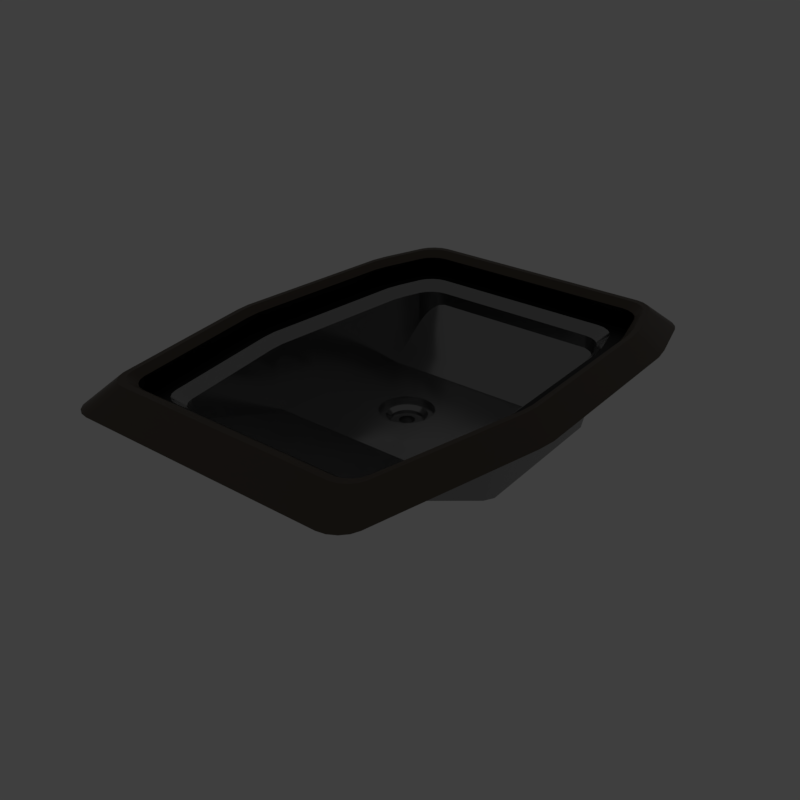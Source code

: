 # Source: innerdig.blend  (saved by Blender 2.79.6; exported with 4.5.12 LTS)
import bpy
from mathutils import Matrix  # noqa: F401  (used for matrix-valued properties, if any)

bpy.ops.wm.read_factory_settings(use_empty=True)
scene = bpy.context.scene
scene.name = 'main'

# ---- collections
col_collection_1 = bpy.data.collections.new('Collection 1'); scene.collection.children.link(col_collection_1)

# ---- materials (node trees are filled in below, after node groups)
mat_prox_alum_072 = bpy.data.materials.new('prox_alum.072')
mat_prox_alum_072.alpha_threshold = 0.0
mat_prox_alum_072.diffuse_color = (0.1933, 0.1933, 0.1933, 1.0)
mat_prox_alum_072.roughness = 0.5
mat_prox_kevlar_072 = bpy.data.materials.new('prox_kevlar.072')
mat_prox_kevlar_072.alpha_threshold = 0.0
mat_prox_kevlar_072.diffuse_color = (0.03737, 0.03737, 0.03737, 1.0)
mat_prox_kevlar_072.roughness = 0.5
mat_prox_rough_plastic_015 = bpy.data.materials.new('prox_rough_plastic.015')
mat_prox_rough_plastic_015.alpha_threshold = 0.0
mat_prox_rough_plastic_015.diffuse_color = (0.1013, 0.1013, 0.1013, 1.0)
mat_prox_rough_plastic_015.roughness = 0.5
mat_prox_easy_spec_072 = bpy.data.materials.new('prox_easy_spec.072')
mat_prox_easy_spec_072.alpha_threshold = 0.0
mat_prox_easy_spec_072.diffuse_color = (0.2791, 0.2791, 0.2791, 1.0)
mat_prox_easy_spec_072.roughness = 0.5
mat_prox_soap_070 = bpy.data.materials.new('prox_soap.070')
mat_prox_soap_070.alpha_threshold = 0.0
mat_prox_soap_070.diffuse_color = (0.8, 0.5447, 0.3018, 1.0)
mat_prox_soap_070.roughness = 0.5
mat_prox_emission_070 = bpy.data.materials.new('prox_emission.070')
mat_prox_emission_070.alpha_threshold = 0.0
mat_prox_emission_070.diffuse_color = (0.3973, 0.7023, 0.9681, 1.0)
mat_prox_emission_070.roughness = 0.5

# ---- node groups
ng_auto_smooth = bpy.data.node_groups.new('Auto Smooth', 'GeometryNodeTree')
_s = ng_auto_smooth.interface.new_socket(name='Geometry', in_out='OUTPUT', socket_type='NodeSocketGeometry')
_s = ng_auto_smooth.interface.new_socket(name='Geometry', in_out='INPUT', socket_type='NodeSocketGeometry')
_s = ng_auto_smooth.interface.new_socket(name='Angle', in_out='INPUT', socket_type='NodeSocketFloat')
_s.subtype = 'ANGLE'
_s.min_value = 0.0
_s.max_value = 3.142
ng_auto_smooth.is_modifier = True
_N = ng_auto_smooth.nodes; _L = ng_auto_smooth.links
n0 = _N.new('NodeGroupOutput'); n0.name = 'Group Output'; n0.location = (480, -100)
n1 = _N.new('NodeGroupInput'); n1.name = 'Group Input'; n1.location = (-420, -300)
n2 = _N.new('NodeGroupInput'); n2.name = 'Group Input.001'; n2.location = (-60, -100)
n3 = _N.new('GeometryNodeSetShadeSmooth'); n3.name = 'Set Shade Smooth'; n3.location = (120, -100)
n3.domain = 'EDGE'
n4 = _N.new('GeometryNodeSetShadeSmooth'); n4.name = 'Set Shade Smooth.001'; n4.location = (300, -100)
n5 = _N.new('GeometryNodeInputMeshEdgeAngle'); n5.name = 'Edge Angle'; n5.location = (-420, -220)
n6 = _N.new('GeometryNodeInputEdgeSmooth'); n6.name = 'Is Edge Smooth'; n6.location = (-60, -160)
n7 = _N.new('GeometryNodeInputShadeSmooth'); n7.name = 'Is Face Smooth'; n7.location = (-240, -340)
n8 = _N.new('FunctionNodeBooleanMath'); n8.name = 'Boolean Math'; n8.location = (-60, -220)
n9 = _N.new('FunctionNodeCompare'); n9.name = 'Compare'; n9.location = (-240, -180)
n9.operation = 'LESS_EQUAL'
_L.new(n5.outputs[0], n9.inputs[0])
_L.new(n4.outputs[0], n0.inputs[0])
_L.new(n1.outputs[1], n9.inputs[1])
_L.new(n9.outputs[0], n8.inputs[0])
_L.new(n7.outputs[0], n8.inputs[1])
_L.new(n2.outputs[0], n3.inputs[0])
_L.new(n6.outputs[0], n3.inputs[1])
_L.new(n3.outputs[0], n4.inputs[0])
_L.new(n8.outputs[0], n3.inputs[2])
n0.is_active_output = True

# ---- material node trees
mat_prox_alum_072.use_nodes = True; mat_prox_alum_072.node_tree.nodes.clear()
_N = mat_prox_alum_072.node_tree.nodes; _L = mat_prox_alum_072.node_tree.links
n0 = _N.new('ShaderNodeOutputMaterial'); n0.name = 'Material Output'; n0.location = (300, 300)
n1 = _N.new('ShaderNodeBsdfPrincipled'); n1.name = 'Principled BSDF'; n1.location = (10, 300)
n1.width = 150
n1.subsurface_method = 'BURLEY'
n1.inputs[0].default_value = (0.3217, 0.3217, 0.3217, 1.0)
n1.inputs[1].default_value = 1.0
n1.inputs[2].default_value = 0.1633
n1.inputs[3].default_value = 1.45
n1.inputs[9].default_value = (1.0, 1.0, 1.0)
n1.inputs[13].default_value = 0.119
n1.inputs[15].default_value = 0.7959
n1.inputs[16].default_value = 0.8299
n1.inputs[24].default_value = 0.1605
_L.new(n1.outputs[0], n0.inputs[0])
n0.is_active_output = True
mat_prox_kevlar_072.use_nodes = True; mat_prox_kevlar_072.node_tree.nodes.clear()
_N = mat_prox_kevlar_072.node_tree.nodes; _L = mat_prox_kevlar_072.node_tree.links
n0 = _N.new('ShaderNodeOutputMaterial'); n0.name = 'Material Output'; n0.location = (300, 300)
n1 = _N.new('ShaderNodeBsdfPrincipled'); n1.name = 'Principled BSDF'; n1.location = (10, 300)
n1.width = 150
n1.subsurface_method = 'BURLEY'
n1.inputs[0].default_value = (0.0, 0.0, 0.0, 1.0)
n1.inputs[2].default_value = 0.3401
n1.inputs[3].default_value = 1.45
n1.inputs[9].default_value = (1.0, 1.0, 1.0)
n1.inputs[13].default_value = 0.2143
_L.new(n1.outputs[0], n0.inputs[0])
n0.is_active_output = True
mat_prox_rough_plastic_015.use_nodes = True; mat_prox_rough_plastic_015.node_tree.nodes.clear()
_N = mat_prox_rough_plastic_015.node_tree.nodes; _L = mat_prox_rough_plastic_015.node_tree.links
n0 = _N.new('ShaderNodeOutputMaterial'); n0.name = 'Material Output'; n0.location = (300, 300)
n1 = _N.new('ShaderNodeBsdfPrincipled'); n1.name = 'Principled BSDF'; n1.location = (10, 300)
n1.width = 150
n1.subsurface_method = 'BURLEY'
n1.inputs[0].default_value = (0.111, 0.09, 0.07, 1.0)
n1.inputs[2].default_value = 0.3673
n1.inputs[3].default_value = 1.45
n1.inputs[9].default_value = (1.0, 1.0, 1.0)
n1.inputs[13].default_value = 0.1803
_L.new(n1.outputs[0], n0.inputs[0])
n0.is_active_output = True
mat_prox_easy_spec_072.use_nodes = True; mat_prox_easy_spec_072.node_tree.nodes.clear()
_N = mat_prox_easy_spec_072.node_tree.nodes; _L = mat_prox_easy_spec_072.node_tree.links
n0 = _N.new('ShaderNodeOutputMaterial'); n0.name = 'Material Output'; n0.location = (300, 300)
n1 = _N.new('ShaderNodeBsdfPrincipled'); n1.name = 'Principled BSDF'; n1.location = (10, 300)
n1.width = 150
n1.subsurface_method = 'BURLEY'
n1.inputs[0].default_value = (0.1372, 0.1372, 0.1372, 1.0)
n1.inputs[2].default_value = 0.2245
n1.inputs[3].default_value = 1.45
n1.inputs[9].default_value = (1.0, 1.0, 1.0)
n1.inputs[13].default_value = 0.09864
n1.inputs[19].default_value = 0.25
_L.new(n1.outputs[0], n0.inputs[0])
n0.is_active_output = True
mat_prox_soap_070.use_nodes = True; mat_prox_soap_070.node_tree.nodes.clear()
_N = mat_prox_soap_070.node_tree.nodes; _L = mat_prox_soap_070.node_tree.links
n0 = _N.new('ShaderNodeOutputMaterial'); n0.name = 'Material Output'; n0.location = (300, 300)
n1 = _N.new('ShaderNodeLayerWeight'); n1.name = 'Layer Weight.001'; n1.location = (-898, 224)
n2 = _N.new('ShaderNodeValToRGB'); n2.name = 'ColorRamp.001'; n2.location = (-744, 215)
n2.color_ramp.interpolation = 'B_SPLINE'
while len(n2.color_ramp.elements) > 1: n2.color_ramp.elements.remove(n2.color_ramp.elements[-1])
n2.color_ramp.elements[0].position = 0.0; n2.color_ramp.elements[0].color = (1.0, 0.0, 0.2363, 1.0)
_e = n2.color_ramp.elements.new(0.1477); _e.color = (0.0, 0.1135, 0.6103, 1.0)
_e = n2.color_ramp.elements.new(0.2773); _e.color = (0.2081, 0.332, 0.6265, 1.0)
_e = n2.color_ramp.elements.new(0.5); _e.color = (0.5089, 0.1741, 0.6181, 1.0)
_e = n2.color_ramp.elements.new(0.6818); _e.color = (0.7544, 0.04821, 0.0, 1.0)
_e = n2.color_ramp.elements.new(0.8511); _e.color = (0.336, 0.5043, 0.1917, 1.0)
_e = n2.color_ramp.elements.new(1.0); _e.color = (0.01772, 0.3483, 1.0, 1.0)
n3 = _N.new('ShaderNodeMix'); n3.name = 'Mix.001'; n3.location = (-424, 179)
n3.data_type = 'RGBA'
n3.inputs[0].default_value = 0.7909
n4 = _N.new('ShaderNodeBsdfPrincipled'); n4.name = 'Principled BSDF.002'; n4.location = (-242, 264)
n4.width = 150
n4.subsurface_method = 'BURLEY'
n4.inputs[2].default_value = 0.525
n4.inputs[3].default_value = 1.45
n4.inputs[9].default_value = (1.0, 1.0, 1.0)
n4.inputs[13].default_value = 0.975
n4.inputs[18].default_value = 1.0
n4.inputs[19].default_value = 0.25
n5 = _N.new('ShaderNodeBsdfGlass'); n5.name = 'Glass BSDF'; n5.location = (-9, 118)
n5.distribution = 'BECKMANN'
n5.inputs[2].default_value = 1.45
n6 = _N.new('ShaderNodeMixShader'); n6.name = 'Mix Shader'; n6.location = (-12, 267)
n6.inputs[0].default_value = 0.4455
_L.new(n1.outputs[1], n2.inputs[0])
_L.new(n2.outputs[0], n3.inputs[6])
_L.new(n4.outputs[0], n6.inputs[1])
_L.new(n3.outputs[2], n4.inputs[0])
_L.new(n5.outputs[0], n6.inputs[2])
_L.new(n2.outputs[0], n5.inputs[0])
_L.new(n6.outputs[0], n0.inputs[0])
n0.is_active_output = True
mat_prox_emission_070.use_nodes = True; mat_prox_emission_070.node_tree.nodes.clear()
_N = mat_prox_emission_070.node_tree.nodes; _L = mat_prox_emission_070.node_tree.links
n0 = _N.new('ShaderNodeOutputMaterial'); n0.name = 'Material Output'; n0.location = (446, 300)
n1 = _N.new('ShaderNodeEmission'); n1.name = 'Emission'; n1.location = (156, 300)
n1.inputs[1].default_value = 4.0
n2 = _N.new('ShaderNodeLayerWeight'); n2.name = 'Layer Weight'; n2.location = (-631, 360)
n3 = _N.new('ShaderNodeValToRGB'); n3.name = 'ColorRamp'; n3.location = (-450, 370)
n3.color_ramp.interpolation = 'B_SPLINE'
while len(n3.color_ramp.elements) > 1: n3.color_ramp.elements.remove(n3.color_ramp.elements[-1])
n3.color_ramp.elements[0].position = 0.1864; n3.color_ramp.elements[0].color = (1.0, 0.02556, 0.0, 1.0)
_e = n3.color_ramp.elements.new(0.8045); _e.color = (1.0, 0.2244, 0.007333, 1.0)
_e = n3.color_ramp.elements.new(0.9909); _e.color = (1.0, 1.0, 1.0, 1.0)
n4 = _N.new('ShaderNodeMix'); n4.name = 'Mix'; n4.location = (-92, 333)
n4.data_type = 'RGBA'
n4.blend_type = 'COLOR'
n4.inputs[0].default_value = 0.8273
_L.new(n2.outputs[1], n3.inputs[0])
_L.new(n1.outputs[0], n0.inputs[0])
_L.new(n4.outputs[2], n1.inputs[0])
_L.new(n3.outputs[0], n4.inputs[7])
n0.is_active_output = True

# ---- world
world_world = bpy.data.worlds.new('World'); scene.world = world_world
world_world.use_nodes = True; world_world.node_tree.nodes.clear()
_N = world_world.node_tree.nodes; _L = world_world.node_tree.links
n0 = _N.new('ShaderNodeOutputWorld'); n0.name = 'World Output'; n0.location = (300, 300)
n1 = _N.new('ShaderNodeBackground'); n1.name = 'Background'; n1.location = (10, 300)
n1.inputs[0].default_value = (0.05, 0.05, 0.05, 1.0)
_L.new(n1.outputs[0], n0.inputs[0])
n0.is_active_output = True
world_world.use_sun_shadow = False
world_world.sun_shadow_jitter_overblur = 0.0

# ---- meshes
me_ap_innerdig = bpy.data.meshes.new('AP_innerdig')
me_ap_innerdig.from_pydata([(-0.4345, -0.5914, 0.0), (0.4345, -0.5914, 0.0), (-0.4345, 0.5914, 0.0), (0.4345, 0.5914, 0.0), (-0.41, 0.5581, 0.0), (-0.41, -0.5581, 0.0), (0.41, -0.5581, 0.0), (0.41, 0.5581, 0.0), (0.0, 0.0, 0.0)], [], [(5, 4, 2, 0), (6, 5, 0, 1), (7, 6, 1, 3), (4, 7, 3, 2), (5, 6, 8), (6, 7, 8), (7, 4, 8), (4, 5, 8)])
me_ap_innerdig.materials.append(None)
me_ap_innerdig.materials.append(None)
me_ap_innerdig.materials.append(None)
me_ap_innerdig.materials.append(None)
me_ap_innerdig.use_remesh_preserve_volume = False
me_ap_innerdig.use_remesh_preserve_attributes = False
me_ap_innerdig.use_mirror_vertex_groups = False
me_ap_innerdig.update()
me_bb_innerdig = bpy.data.meshes.new('BB_innerdig')
me_bb_innerdig.from_pydata([(0.3788, -0.1079, 0.04152), (0.3821, -0.07143, 0.04152), (0.3506, 0.3616, 0.04152), (0.3582, 0.3259, 0.04152), (-0.3788, -0.1079, 0.04152), (-0.3821, -0.07143, 0.04152), (-0.3506, 0.3616, 0.04152), (-0.3582, 0.3259, 0.04152), (0.3145, -0.463, 0.04152), (0.2655, -0.504, 0.04152), (0.3085, -0.4787, 0.04152), (0.2971, -0.492, 0.04152), (0.282, -0.5008, 0.04152), (0.2661, 0.504, 0.04152), (0.3191, 0.4647, 0.04152), (0.2827, 0.501, 0.04152), (0.2986, 0.4925, 0.04152), (0.3114, 0.4797, 0.04152), (-0.3145, -0.463, 0.04152), (-0.2655, -0.504, 0.04152), (-0.3085, -0.4787, 0.04152), (-0.2971, -0.492, 0.04152), (-0.282, -0.5008, 0.04152), (-0.2661, 0.504, 0.04152), (-0.3191, 0.4647, 0.04152), (-0.2827, 0.501, 0.04152), (-0.2986, 0.4925, 0.04152), (-0.3114, 0.4797, 0.04152), (-0.3702, 0.1272, 0.04152), (0.3702, 0.1272, 0.04152), (-0.1929, 0.504, 0.04152), (-0.08603, 0.504, 0.04152), (-0.1929, -0.504, 0.04152), (-0.08603, -0.504, 0.04152), (0.0626, 0.504, 0.04152), (0.1714, 0.504, 0.04152), (0.1714, -0.504, 0.04152), (0.0626, -0.504, 0.04152), (0.3788, -0.1079, -0.1992), (0.3821, -0.07143, -0.1992), (0.3506, 0.3616, -0.1992), (0.3582, 0.3259, -0.1992), (-0.3788, -0.1079, -0.1992), (-0.3821, -0.07143, -0.1992), (-0.3506, 0.3616, -0.1992), (-0.3582, 0.3259, -0.1992), (0.3145, -0.463, -0.1992), (0.2655, -0.504, -0.1992), (0.3085, -0.4787, -0.1992), (0.2971, -0.492, -0.1992), (0.282, -0.5008, -0.1992), (0.2661, 0.504, -0.1992), (0.3191, 0.4647, -0.1992), (0.2827, 0.501, -0.1992), (0.2986, 0.4925, -0.1992), (0.3114, 0.4797, -0.1992), (-0.3145, -0.463, -0.1992), (-0.2655, -0.504, -0.1992), (-0.3085, -0.4787, -0.1992), (-0.2971, -0.492, -0.1992), (-0.282, -0.5008, -0.1992), (-0.2661, 0.504, -0.1992), (-0.3191, 0.4647, -0.1992), (-0.2827, 0.501, -0.1992), (-0.2986, 0.4925, -0.1992), (-0.3114, 0.4797, -0.1992), (-0.3702, 0.1272, -0.1992), (0.3702, 0.1272, -0.1992), (-0.1929, 0.504, -0.1992), (-0.08603, 0.504, -0.1992), (-0.1929, -0.504, -0.1992), (-0.08603, -0.504, -0.1992), (0.0626, 0.504, -0.1992), (0.1714, 0.504, -0.1992), (0.1714, -0.504, -0.1992), (0.0626, -0.504, -0.1992)], [], [(20, 18, 56, 58), (7, 6, 44, 45), (7, 45, 66, 28), (24, 27, 65, 62), (4, 5, 43, 42), (33, 32, 70, 71), (27, 26, 64, 65), (0, 38, 39, 1), (30, 31, 69, 68), (26, 25, 63, 64), (29, 1, 39, 67), (19, 57, 70, 32), (25, 23, 61, 63), (9, 47, 50, 12), (30, 68, 61, 23), (11, 49, 48, 10), (3, 41, 40, 2), (36, 37, 75, 74), (14, 52, 55, 17), (28, 66, 43, 5), (34, 35, 73, 72), (14, 2, 40, 52), (16, 54, 53, 15), (33, 71, 75, 37), (0, 8, 46, 38), (17, 55, 54, 16), (36, 74, 47, 9), (10, 48, 46, 8), (15, 53, 51, 13), (34, 72, 69, 31), (24, 62, 44, 6), (19, 22, 60, 57), (13, 51, 73, 35), (4, 42, 56, 18), (22, 21, 59, 60), (12, 50, 49, 11), (21, 20, 58, 59), (3, 29, 67, 41), (44, 62, 65, 64, 63, 61, 68, 69, 72, 73, 51, 53, 54, 55, 52, 40, 41, 67, 39, 38, 46, 48, 49, 50, 47, 74, 75, 71, 70, 57, 60, 59, 58, 56, 42, 43, 66, 45), (6, 7, 28, 5, 4, 18, 20, 21, 22, 19, 32, 33, 37, 36, 9, 12, 11, 10, 8, 0, 1, 29, 3, 2, 14, 17, 16, 15, 13, 35, 34, 31, 30, 23, 25, 26, 27, 24)])
_k = set([(0, 1), (0, 8), (1, 29), (2, 3), (2, 14), (3, 29), (4, 5), (4, 18), (5, 28), (6, 7), (6, 24), (7, 28), (8, 10), (9, 12), (9, 36), (10, 11), (11, 12), (13, 15), (13, 35), (14, 17), (15, 16), (16, 17), (18, 20), (19, 22), (19, 32), (20, 21), (21, 22), (23, 25), (23, 30), (24, 27), (25, 26), (26, 27), (30, 31), (31, 34), (32, 33), (33, 37), (34, 35), (36, 37), (38, 39), (38, 46), (39, 67), (40, 41), (40, 52), (41, 67), (42, 43), (42, 56), (43, 66), (44, 45), (44, 62), (45, 66), (46, 48), (47, 50), (47, 74), (48, 49), (49, 50), (51, 53), (51, 73), (52, 55), (53, 54), (54, 55), (56, 58), (57, 60), (57, 70), (58, 59), (59, 60), (61, 63), (61, 68), (62, 65), (63, 64), (64, 65), (68, 69), (69, 72), (70, 71), (71, 75), (72, 73), (74, 75)])
me_bb_innerdig.attributes.new('sharp_edge', 'BOOLEAN', 'EDGE').data.foreach_set('value', [ (min(e.vertices), max(e.vertices)) in _k for e in me_bb_innerdig.edges])
_k = {(6, 7): 1.0, (4, 5): 1.0, (0, 1): 1.0, (1, 29): 1.0, (9, 12): 1.0, (2, 3): 1.0, (5, 28): 1.0, (15, 16): 1.0, (16, 17): 1.0, (13, 15): 1.0, (19, 22): 1.0, (21, 22): 1.0, (20, 21): 1.0, (18, 20): 1.0, (24, 27): 1.0, (26, 27): 1.0, (25, 26): 1.0, (23, 25): 1.0, (10, 11): 1.0, (14, 17): 1.0, (2, 14): 1.0, (0, 8): 1.0, (8, 10): 1.0, (6, 24): 1.0, (4, 18): 1.0, (11, 12): 1.0, (3, 29): 1.0, (7, 28): 1.0, (32, 33): 1.0, (30, 31): 1.0, (19, 32): 1.0, (23, 30): 1.0, (36, 37): 1.0, (34, 35): 1.0, (33, 37): 1.0, (9, 36): 1.0, (31, 34): 1.0, (13, 35): 1.0, (44, 45): 1.0, (42, 43): 1.0, (38, 39): 1.0, (39, 67): 1.0, (47, 50): 1.0, (40, 41): 1.0, (43, 66): 1.0, (53, 54): 1.0, (54, 55): 1.0, (51, 53): 1.0, (57, 60): 1.0, (59, 60): 1.0, (58, 59): 1.0, (56, 58): 1.0, (62, 65): 1.0, (64, 65): 1.0, (63, 64): 1.0, (61, 63): 1.0, (48, 49): 1.0, (52, 55): 1.0, (40, 52): 1.0, (38, 46): 1.0, (46, 48): 1.0, (44, 62): 1.0, (42, 56): 1.0, (49, 50): 1.0, (41, 67): 1.0, (45, 66): 1.0, (70, 71): 1.0, (68, 69): 1.0, (57, 70): 1.0, (61, 68): 1.0, (74, 75): 1.0, (72, 73): 1.0, (71, 75): 1.0, (47, 74): 1.0, (69, 72): 1.0, (51, 73): 1.0}
me_bb_innerdig.attributes.new('crease_edge', 'FLOAT', 'EDGE').data.foreach_set('value', [_k.get((min(e.vertices), max(e.vertices)), 0.0) for e in me_bb_innerdig.edges])
me_bb_innerdig.materials.append(None)
me_bb_innerdig.materials.append(None)
me_bb_innerdig.materials.append(None)
me_bb_innerdig.materials.append(None)
me_bb_innerdig.use_remesh_preserve_volume = False
me_bb_innerdig.use_remesh_preserve_attributes = False
me_bb_innerdig.use_mirror_vertex_groups = False
me_bb_innerdig.update()
me_ob_innerdig = bpy.data.meshes.new('OB_innerdig')
me_ob_innerdig.from_pydata([(-0.2924, 0.3069, -0.0001823), (-0.2988, 0.2771, -0.0001823), (-0.3159, -0.08423, -0.0001823), (-0.3187, -0.05389, -0.0001823), (0.2916, 0.3069, -0.0001823), (0.298, 0.2771, -0.0001823), (0.3152, -0.08423, -0.0001823), (0.3179, -0.05389, -0.0001823), (0.2554, -0.08068, -0.1597), (0.2581, -0.05034, -0.1676), (-0.2562, -0.08068, -0.1597), (-0.2589, -0.05034, -0.1676), (-0.2335, 0.2963, -0.1401), (-0.2398, 0.2665, -0.165), (0.2327, 0.2963, -0.1401), (0.2391, 0.2665, -0.165), (0.2213, 0.4254, -0.0001823), (0.2654, 0.3927, -0.0001823), (0.2351, 0.423, -0.0001823), (0.2484, 0.4159, -0.0001823), (0.259, 0.4053, -0.0001823), (-0.2221, 0.4254, -0.0001823), (-0.2662, 0.3927, -0.0001823), (-0.2359, 0.423, -0.0001823), (-0.2492, 0.4159, -0.0001823), (-0.2598, 0.4053, -0.0001823), (0.2616, -0.3801, -0.0001823), (0.2208, -0.4142, -0.0001823), (0.2566, -0.3931, -0.0001823), (0.2471, -0.4042, -0.0001823), (0.2345, -0.4116, -0.0001823), (-0.2624, -0.3801, -0.0001823), (-0.2215, -0.4142, -0.0001823), (-0.2574, -0.3931, -0.0001823), (-0.2479, -0.4042, -0.0001823), (-0.2353, -0.4116, -0.0001823), (0.2214, 0.3333, -0.0907), (0.1772, 0.366, -0.04701), (0.215, 0.3458, -0.07398), (0.2043, 0.3564, -0.05981), (0.1911, 0.3635, -0.05033), (-0.2222, 0.3333, -0.0907), (-0.178, 0.366, -0.04701), (-0.2158, 0.3458, -0.07398), (-0.2051, 0.3564, -0.05981), (-0.1919, 0.3635, -0.05033), (0.1711, -0.3547, -0.04701), (0.212, -0.3206, -0.06106), (0.1848, -0.3521, -0.04808), (0.1974, -0.3447, -0.05112), (0.207, -0.3337, -0.05568), (-0.1719, -0.3547, -0.04701), (-0.2127, -0.3206, -0.06106), (-0.1856, -0.3521, -0.04808), (-0.1982, -0.3447, -0.05112), (-0.2077, -0.3337, -0.05568), (-0.0141, 0.1057, -0.1663), (-0.06972, 0.166, -0.1658), (-0.1279, 0.09257, -0.1771), (-0.1611, 0.1081, -0.1663), (-0.2494, 0.1081, -0.1663), (-0.3088, 0.1116, -0.0001823), (0.2486, 0.1081, -0.1663), (0.308, 0.1116, -0.0001823), (-0.1611, -0.08068, -0.1597), (-0.07206, -0.08068, -0.1597), (-0.1611, -0.05034, -0.1676), (-0.07206, -0.05034, -0.1676), (-0.1611, 0.2963, -0.1401), (-0.07206, 0.2963, -0.1401), (-0.1611, 0.2665, -0.165), (-0.07206, 0.2665, -0.165), (-0.1611, 0.4254, -0.0001823), (-0.07206, 0.4254, -0.0001823), (-0.1611, 0.366, -0.04701), (-0.07206, 0.366, -0.04701), (-0.1611, -0.3547, -0.04701), (-0.07206, -0.3547, -0.04701), (-0.1611, -0.4142, -0.0001823), (-0.07206, -0.4142, -0.0001823), (-0.0744, 0.0501, -0.1668), (-0.13, 0.1104, -0.1663), (-0.05192, 0.1625, -0.1659), (-0.0361, 0.1536, -0.1659), (-0.08775, 0.1639, -0.1658), (-0.1203, 0.07608, -0.1772), (-0.108, 0.06274, -0.1773), (-0.1042, 0.1563, -0.1659), (-0.09219, 0.05386, -0.1774), (-0.05637, 0.05241, -0.1774), (-0.01766, 0.08792, -0.1665), (-0.02654, 0.0721, -0.1666), (-0.01621, 0.1237, -0.1662), (-0.02654, 0.0723, -0.1773), (-0.0141, 0.1059, -0.177), (-0.02379, 0.1402, -0.166), (-0.0744, 0.0503, -0.1774), (-0.02379, 0.1404, -0.1767), (-0.09219, 0.05366, -0.1668), (-0.108, 0.06254, -0.1667), (-0.05637, 0.05221, -0.1668), (-0.06972, 0.1662, -0.1765), (-0.05192, 0.1627, -0.1765), (-0.03988, 0.05979, -0.1667), (-0.0361, 0.1538, -0.1766), (-0.08775, 0.1641, -0.1765), (-0.1265, 0.1282, -0.1661), (-0.1176, 0.144, -0.166), (-0.1279, 0.09237, -0.1664), (-0.01766, 0.08813, -0.1771), (-0.03988, 0.06, -0.1774), (-0.1203, 0.07588, -0.1666), (-0.1042, 0.1565, -0.1766), (-0.01621, 0.1239, -0.1768), (-0.13, 0.1106, -0.1769), (-0.1265, 0.1284, -0.1768), (-0.1176, 0.1442, -0.1767), (-0.06276, 0.07545, -0.1896), (-0.07345, 0.0742, -0.1896), (-0.084, 0.07631, -0.1896), (-0.1007, 0.08949, -0.1895), (-0.1052, 0.09927, -0.1894), (-0.08136, 0.1417, -0.1891), (-0.07067, 0.1429, -0.1891), (-0.09906, 0.1299, -0.1892), (-0.09114, 0.1372, -0.1891), (-0.04343, 0.1277, -0.1892), (-0.03894, 0.1179, -0.1893), (-0.1043, 0.1205, -0.1892), (-0.06012, 0.1408, -0.1891), (-0.05073, 0.1356, -0.1891), (-0.03768, 0.1072, -0.1894), (-0.03979, 0.09663, -0.1894), (-0.04506, 0.08724, -0.1895), (-0.05298, 0.07995, -0.1896), (-0.1064, 0.11, -0.1893), (-0.09339, 0.08158, -0.1896), (-0.06761, 0.09273, -0.1895), (-0.07272, 0.09213, -0.1895), (-0.07777, 0.09314, -0.1895), (-0.08575, 0.09944, -0.1894), (-0.0879, 0.1041, -0.1894), (-0.07651, 0.1244, -0.1892), (-0.0714, 0.125, -0.1892), (-0.08497, 0.1188, -0.1893), (-0.08119, 0.1223, -0.1892), (-0.05837, 0.1177, -0.1893), (-0.05621, 0.113, -0.1893), (-0.08749, 0.1143, -0.1893), (-0.06635, 0.124, -0.1892), (-0.06186, 0.1215, -0.1892), (-0.05561, 0.1079, -0.1894), (-0.05662, 0.1029, -0.1894), (-0.05914, 0.09837, -0.1894), (-0.06293, 0.09488, -0.1895), (-0.0885, 0.1092, -0.1893), (-0.08226, 0.09566, -0.1895), (-0.06761, 0.09294, -0.2013), (-0.07272, 0.09234, -0.2013), (-0.07777, 0.09335, -0.2013), (-0.08575, 0.09965, -0.2012), (-0.0879, 0.1043, -0.2012), (-0.07651, 0.1246, -0.201), (-0.0714, 0.1252, -0.201), (-0.08497, 0.119, -0.2011), (-0.08119, 0.1225, -0.201), (-0.05837, 0.1179, -0.2011), (-0.05621, 0.1132, -0.2011), (-0.08749, 0.1145, -0.2011), (-0.06635, 0.1242, -0.201), (-0.06186, 0.1217, -0.201), (-0.05561, 0.1081, -0.2012), (-0.05662, 0.1031, -0.2012), (-0.05915, 0.09858, -0.2012), (-0.06293, 0.09509, -0.2013), (-0.0885, 0.1094, -0.2011), (-0.08226, 0.09587, -0.2013), (0.1424, 0.1081, -0.1663), (0.05176, 0.108, -0.1663), (0.05176, -0.08068, -0.1597), (0.1424, -0.08068, -0.1597), (0.1424, -0.05034, -0.1676), (0.05176, -0.05034, -0.1676), (0.1424, 0.2963, -0.1401), (0.05176, 0.2963, -0.1401), (0.05176, 0.2665, -0.165), (0.1424, 0.2665, -0.165), (0.1424, 0.4254, -0.0001823), (0.05176, 0.4254, -0.0001823), (0.1424, 0.366, -0.04701), (0.05176, 0.366, -0.04701), (0.05176, -0.3547, -0.04701), (0.1424, -0.3547, -0.04701), (0.05176, -0.4142, -0.0001823), (0.1424, -0.4142, -0.0001823), (0.3372, -0.09241, 0.04418), (0.3402, -0.05996, 0.04418), (0.312, 0.3258, 0.04418), (0.3188, 0.294, 0.04418), (-0.3377, -0.09241, 0.04418), (-0.3407, -0.05996, 0.04418), (-0.3126, 0.3258, 0.04418), (-0.3193, 0.294, 0.04418), (0.28, -0.4088, 0.04418), (0.2362, -0.4453, 0.04418), (0.2746, -0.4227, 0.04418), (0.2644, -0.4346, 0.04418), (0.2509, -0.4425, 0.04418), (0.2368, 0.4526, 0.04418), (0.284, 0.4177, 0.04418), (0.2516, 0.45, 0.04418), (0.2658, 0.4424, 0.04418), (0.2771, 0.431, 0.04418), (-0.2805, -0.4088, 0.04418), (-0.2367, -0.4453, 0.04418), (-0.2751, -0.4227, 0.04418), (-0.2649, -0.4346, 0.04418), (-0.2515, -0.4425, 0.04418), (-0.2373, 0.4526, 0.04418), (-0.2845, 0.4177, 0.04418), (-0.2521, 0.45, 0.04418), (-0.2663, 0.4424, 0.04418), (-0.2777, 0.431, 0.04418), (-0.33, 0.117, 0.04418), (0.3295, 0.117, 0.04418), (-0.1721, 0.4526, 0.04418), (-0.07689, 0.4526, 0.04418), (-0.1721, -0.4453, 0.04418), (-0.07689, -0.4453, 0.04418), (0.05551, 0.4526, 0.04418), (0.1524, 0.4526, 0.04418), (0.1524, -0.4453, 0.04418), (0.05551, -0.4453, 0.04418), (0.3788, -0.1079, 1.164e-10), (0.3821, -0.07143, 1.164e-10), (0.3506, 0.3616, 1.164e-10), (0.3582, 0.3259, 1.164e-10), (-0.3788, -0.1079, 1.164e-10), (-0.3821, -0.07143, 1.164e-10), (-0.3506, 0.3616, 1.164e-10), (-0.3582, 0.3259, 1.164e-10), (0.3145, -0.463, 1.164e-10), (0.2655, -0.504, 1.164e-10), (0.3085, -0.4787, 1.164e-10), (0.2971, -0.492, 1.164e-10), (0.282, -0.5008, 1.164e-10), (0.2661, 0.504, 1.164e-10), (0.3191, 0.4647, 1.164e-10), (0.2827, 0.501, 1.164e-10), (0.2986, 0.4925, 1.164e-10), (0.3114, 0.4797, 1.164e-10), (-0.3145, -0.463, 1.164e-10), (-0.2655, -0.504, 1.164e-10), (-0.3085, -0.4787, 1.164e-10), (-0.2971, -0.492, 1.164e-10), (-0.282, -0.5008, 1.164e-10), (-0.2661, 0.504, 1.164e-10), (-0.3191, 0.4647, 1.164e-10), (-0.2827, 0.501, 1.164e-10), (-0.2986, 0.4925, 1.164e-10), (-0.3114, 0.4797, 1.164e-10), (-0.3702, 0.1272, 1.164e-10), (0.3702, 0.1272, 1.164e-10), (-0.1929, 0.504, 1.164e-10), (-0.08603, 0.504, 1.164e-10), (-0.1929, -0.504, 1.164e-10), (-0.08603, -0.504, 1.164e-10), (0.0626, 0.504, 1.164e-10), (0.1714, 0.504, 1.164e-10), (0.1714, -0.504, 1.164e-10), (0.0626, -0.504, 1.164e-10), (-0.07345, 0.0741, -0.1857), (-0.07379, 0.0653, -0.1773), (-0.084, 0.07621, -0.1857), (-0.08699, 0.06793, -0.1773), (-0.1078, 0.08441, -0.1772), (-0.1007, 0.08939, -0.1856), (-0.1052, 0.09917, -0.1855), (-0.1135, 0.09663, -0.1771), (-0.08369, 0.1497, -0.1766), (-0.08136, 0.1416, -0.1852), (-0.07067, 0.1428, -0.1852), (-0.07033, 0.1512, -0.1766), (-0.06043, 0.06686, -0.1773), (-0.06276, 0.07535, -0.1857), (-0.1058, 0.1349, -0.1767), (-0.09906, 0.1298, -0.1853), (-0.09114, 0.1371, -0.1852), (-0.09591, 0.144, -0.1767), (-0.03628, 0.1321, -0.1768), (-0.04343, 0.1276, -0.1853), (-0.03894, 0.1178, -0.1854), (-0.03066, 0.1199, -0.1769), (-0.1124, 0.1232, -0.1768), (-0.1043, 0.1204, -0.1853), (-0.05713, 0.1486, -0.1766), (-0.06012, 0.1407, -0.1852), (-0.05073, 0.1355, -0.1852), (-0.0454, 0.142, -0.1767), (-0.02909, 0.1065, -0.177), (-0.03768, 0.1071, -0.1855), (-0.03979, 0.09653, -0.1855), (-0.03173, 0.09334, -0.1771), (-0.04506, 0.08715, -0.1856), (-0.03832, 0.0816, -0.1772), (-0.05298, 0.07985, -0.1857), (-0.04821, 0.07248, -0.1773), (-0.115, 0.11, -0.1769), (-0.1064, 0.1099, -0.1854), (-0.09872, 0.07452, -0.1772), (-0.09339, 0.08148, -0.1857), (0.2526, 0.2998, -0.0001823), (0.2327, 0.2963, -0.02028), (0.2391, 0.2665, -0.02028), (0.2589, 0.27, -0.0001823), (0.2554, -0.08068, -0.02028), (0.2755, -0.08187, -0.0001823), (0.2783, -0.05153, -0.0001823), (0.2581, -0.05034, -0.02028), (-0.2335, 0.2963, -0.02028), (-0.2533, 0.2998, -0.0001823), (-0.2597, 0.27, -0.0001823), (-0.2398, 0.2665, -0.02028), (-0.2763, -0.08187, -0.0001823), (-0.2562, -0.08068, -0.02028), (-0.2589, -0.05034, -0.02028), (-0.2791, -0.05153, -0.0001823), (0.1711, -0.3547, -0.02028), (0.1878, -0.3748, -0.0001823), (0.2287, -0.3406, -0.0001823), (0.212, -0.3206, -0.02028), (0.1848, -0.3521, -0.02028), (0.2016, -0.3722, -0.0001823), (0.1974, -0.3447, -0.02028), (0.2142, -0.3648, -0.0001823), (0.2237, -0.3537, -0.0001823), (0.207, -0.3337, -0.02028), (0.1921, 0.386, -0.0001823), (0.1772, 0.366, -0.02028), (0.2214, 0.3333, -0.02028), (0.2362, 0.3533, -0.0001823), (0.1911, 0.3635, -0.02028), (0.2059, 0.3835, -0.0001823), (0.2192, 0.3764, -0.0001823), (0.2043, 0.3564, -0.02028), (0.215, 0.3458, -0.02028), (0.2298, 0.3658, -0.0001823), (-0.1886, -0.3748, -0.0001823), (-0.1719, -0.3547, -0.02028), (-0.2127, -0.3206, -0.02028), (-0.2295, -0.3406, -0.0001823), (-0.1856, -0.3521, -0.02028), (-0.2023, -0.3722, -0.0001823), (-0.1982, -0.3447, -0.02028), (-0.2149, -0.3648, -0.0001823), (-0.2077, -0.3337, -0.02028), (-0.2245, -0.3537, -0.0001823), (-0.178, 0.366, -0.02028), (-0.1929, 0.386, -0.0001823), (-0.237, 0.3533, -0.0001823), (-0.2222, 0.3333, -0.02028), (-0.1919, 0.3635, -0.02028), (-0.2067, 0.3835, -0.0001823), (-0.2051, 0.3564, -0.02028), (-0.22, 0.3764, -0.0001823), (-0.2158, 0.3458, -0.02028), (-0.2306, 0.3658, -0.0001823), (-0.2494, 0.1081, -0.02028), (-0.2694, 0.1092, -0.0001823), (0.2686, 0.1092, -0.0001823), (0.2486, 0.1081, -0.02028), (-0.1611, 0.386, -0.0001823), (-0.1611, 0.366, -0.02028), (-0.07206, 0.366, -0.02028), (-0.07206, 0.386, -0.0001823), (-0.1611, -0.3547, -0.02028), (-0.1611, -0.3748, -0.0001823), (-0.07206, -0.3748, -0.0001823), (-0.07206, -0.3547, -0.02028), (0.05176, 0.386, -0.0001823), (0.05176, 0.366, -0.02028), (0.1424, 0.366, -0.02028), (0.1424, 0.386, -0.0001823), (0.05176, -0.3547, -0.02028), (0.05176, -0.3748, -0.0001823), (0.1424, -0.3748, -0.0001823), (0.1424, -0.3547, -0.02028), (0.3152, -0.08423, 0.03122), (0.3276, -0.08886, 0.04418), (0.3305, -0.05732, 0.04418), (0.3179, -0.05389, 0.03122), (0.3032, 0.3176, 0.04418), (0.2916, 0.3069, 0.03122), (0.298, 0.2771, 0.03122), (0.3098, 0.2866, 0.04418), (-0.3283, -0.08886, 0.04418), (-0.3159, -0.08423, 0.03122), (-0.3187, -0.05389, 0.03122), (-0.3311, -0.05732, 0.04418), (-0.2924, 0.3069, 0.03122), (-0.3038, 0.3176, 0.04418), (-0.3104, 0.2866, 0.04418), (-0.2988, 0.2771, 0.03122), (0.2616, -0.3801, 0.03122), (0.272, -0.3963, 0.04418), (0.2208, -0.4142, 0.03122), (0.2295, -0.4318, 0.04418), (0.2668, -0.4099, 0.04418), (0.2566, -0.3931, 0.03122), (0.2471, -0.4042, 0.03122), (0.2569, -0.4214, 0.04418), (0.2438, -0.4291, 0.04418), (0.2345, -0.4116, 0.03122), (0.23, 0.4408, 0.04418), (0.2213, 0.4254, 0.03122), (0.2654, 0.3927, 0.03122), (0.2759, 0.4068, 0.04418), (0.2444, 0.4382, 0.04418), (0.2351, 0.423, 0.03122), (0.2484, 0.4159, 0.03122), (0.2582, 0.4309, 0.04418), (0.259, 0.4053, 0.03122), (0.2693, 0.4198, 0.04418), (-0.2624, -0.3801, 0.03122), (-0.2726, -0.3963, 0.04418), (-0.2301, -0.4318, 0.04418), (-0.2215, -0.4142, 0.03122), (-0.2574, -0.3931, 0.03122), (-0.2674, -0.4099, 0.04418), (-0.2479, -0.4042, 0.03122), (-0.2575, -0.4214, 0.04418), (-0.2353, -0.4116, 0.03122), (-0.2444, -0.4291, 0.04418), (-0.2221, 0.4254, 0.03122), (-0.2307, 0.4408, 0.04418), (-0.2766, 0.4068, 0.04418), (-0.2662, 0.3927, 0.03122), (-0.2359, 0.423, 0.03122), (-0.2451, 0.4382, 0.04418), (-0.2492, 0.4159, 0.03122), (-0.2588, 0.4309, 0.04418), (-0.2598, 0.4053, 0.03122), (-0.2699, 0.4198, 0.04418), (-0.3088, 0.1116, 0.03122), (-0.3208, 0.1146, 0.04418), (0.3201, 0.1146, 0.04418), (0.308, 0.1116, 0.03122), (-0.1673, 0.4408, 0.04418), (-0.1611, 0.4254, 0.03122), (-0.07206, 0.4254, 0.03122), (-0.07479, 0.4408, 0.04418), (-0.1611, -0.4142, 0.03122), (-0.1673, -0.4318, 0.04418), (-0.07479, -0.4318, 0.04418), (-0.07206, -0.4142, 0.03122), (0.05388, 0.4408, 0.04418), (0.05176, 0.4254, 0.03122), (0.1424, 0.4254, 0.03122), (0.1481, 0.4408, 0.04418), (0.1481, -0.4318, 0.04418), (0.1424, -0.4142, 0.03122), (0.05176, -0.4142, 0.03122), (0.05388, -0.4318, 0.04418)], [], [(416, 209, 212, 422), (395, 199, 213, 424), (71, 185, 184, 69), (0, 399, 402, 1), (417, 210, 208, 413), (316, 329, 26, 6), (29, 334, 332, 30), (11, 60, 367, 325), (9, 8, 315, 318), (382, 337, 16, 187), (368, 321, 1, 61), (20, 421, 419, 19), (398, 200, 199, 395), (375, 76, 51, 348), (180, 192, 46, 48, 49, 50, 47, 8), (349, 52, 10, 324), (359, 22, 0, 320), (342, 18, 16, 337), (187, 188, 379, 382), (311, 314, 5, 4), (6, 7, 317, 316), (404, 203, 195, 388), (323, 2, 31, 350), (12, 319, 322, 13), (60, 13, 322, 367), (11, 325, 324, 10), (26, 403, 387, 6), (391, 197, 209, 416), (375, 378, 77, 76), (181, 9, 62, 177), (62, 370, 313, 15), (401, 202, 223, 444), (319, 12, 41, 360), (2, 323, 326, 3), (435, 219, 201, 400), (410, 206, 205, 407), (411, 207, 206, 410), (394, 198, 197, 391), (312, 339, 36, 14), (346, 20, 19, 343), (38, 345, 344, 39), (26, 329, 335, 28), (49, 333, 336, 50), (432, 217, 214, 425), (430, 216, 217, 432), (428, 215, 216, 430), (424, 213, 215, 428), (442, 222, 219, 435), (440, 221, 222, 442), (438, 220, 221, 440), (448, 433, 21, 72), (35, 32, 347, 352), (34, 35, 352, 354), (33, 34, 354, 356), (31, 33, 356, 350), (445, 224, 198, 394), (369, 63, 5, 314), (194, 460, 405, 27), (407, 205, 203, 404), (41, 43, 365, 360), (371, 374, 73, 72), (43, 44, 363, 365), (357, 42, 74, 372), (53, 54, 353, 351), (45, 42, 357, 361), (54, 55, 355, 353), (347, 32, 78, 376), (40, 341, 338, 37), (39, 344, 341, 40), (28, 335, 334, 29), (328, 385, 194, 27), (48, 331, 333, 49), (46, 327, 331, 48), (343, 19, 18, 342), (340, 17, 20, 346), (44, 45, 361, 363), (366, 364, 24, 25), (364, 362, 23, 24), (362, 358, 21, 23), (371, 72, 21, 358), (422, 212, 211, 420), (50, 336, 330, 47), (36, 339, 345, 38), (51, 53, 351, 348), (317, 7, 63, 369), (64, 10, 52, 55, 54, 53, 51, 76), (330, 315, 8, 47), (14, 15, 313, 312), (68, 12, 13, 70), (453, 228, 232, 462), (59, 70, 13, 60), (425, 214, 227, 452), (447, 225, 218, 434), (69, 184, 190, 75), (455, 229, 226, 450), (74, 42, 45, 44, 43, 41, 12, 68), (359, 366, 25, 22), (55, 52, 349, 355), (182, 67, 65, 179), (11, 10, 64, 66), (452, 227, 228, 453), (459, 231, 204, 406), (30, 332, 328, 27), (384, 377, 79, 193), (377, 376, 78, 79), (378, 383, 191, 77), (450, 226, 225, 447), (413, 208, 230, 458), (338, 381, 189, 37), (380, 373, 75, 190), (373, 372, 74, 75), (374, 379, 188, 73), (68, 69, 75, 74), (189, 183, 14, 36, 38, 39, 40, 37), (70, 71, 69, 68), (183, 186, 15, 14), (66, 67, 80, 98, 99, 111, 108, 81, 59), (56, 178, 185, 71, 57, 82, 83, 95, 92), (76, 77, 65, 64), (9, 181, 180, 8), (77, 191, 179, 65), (67, 66, 64, 65), (177, 62, 15, 186), (56, 94, 109, 90), (66, 59, 60, 11), (320, 0, 1, 321), (389, 196, 224, 445), (326, 368, 61, 3), (444, 223, 200, 398), (67, 182, 178, 56, 90, 91, 103, 100, 80), (386, 327, 46, 192), (9, 318, 370, 62), (287, 125, 122, 280), (301, 132, 133, 303), (114, 307, 293, 115), (277, 121, 135, 308), (286, 124, 125, 287), (106, 115, 116, 107), (80, 96, 88, 98), (81, 114, 115, 106), (84, 105, 101, 57), (90, 109, 93, 91), (103, 110, 89, 100), (83, 104, 97, 95), (280, 122, 123, 281), (91, 93, 110, 103), (92, 113, 94, 56), (99, 86, 85, 111), (107, 116, 112, 87), (108, 58, 114, 81), (100, 89, 96, 80), (82, 102, 104, 83), (87, 112, 105, 84), (57, 101, 102, 82), (111, 85, 58, 108), (98, 88, 86, 99), (95, 97, 113, 92), (59, 81, 106, 107, 87, 84, 57, 71, 70), (271, 118, 119, 273), (290, 126, 127, 291), (296, 129, 130, 297), (116, 285, 288, 112), (273, 119, 136, 310), (281, 123, 129, 296), (276, 120, 121, 277), (291, 127, 131, 300), (294, 128, 124, 286), (303, 133, 134, 305), (89, 283, 272, 96), (300, 131, 132, 301), (297, 130, 126, 290), (102, 295, 298, 104), (310, 136, 120, 276), (130, 150, 146, 126), (305, 134, 117, 284), (105, 279, 282, 101), (96, 272, 274, 88), (109, 302, 304, 93), (110, 306, 283, 89), (112, 288, 279, 105), (86, 309, 275, 85), (93, 304, 306, 110), (97, 289, 292, 113), (88, 274, 309, 86), (85, 275, 278, 58), (104, 298, 289, 97), (101, 282, 295, 102), (113, 292, 299, 94), (308, 135, 128, 294), (115, 293, 285, 116), (58, 278, 307, 114), (94, 299, 302, 109), (151, 171, 172, 152), (126, 146, 147, 127), (127, 147, 151, 131), (128, 148, 144, 124), (133, 153, 154, 134), (129, 149, 150, 130), (117, 137, 138, 118), (135, 155, 148, 128), (123, 143, 149, 129), (118, 138, 139, 119), (121, 141, 155, 135), (131, 151, 152, 132), (120, 140, 141, 121), (134, 154, 137, 117), (125, 145, 142, 122), (122, 142, 143, 123), (136, 156, 140, 120), (132, 152, 153, 133), (124, 144, 145, 125), (119, 139, 156, 136), (163, 162, 165, 164, 168, 175, 161, 160, 176, 159, 158, 157, 174, 173, 172, 171, 167, 166, 170, 169), (140, 160, 161, 141), (154, 174, 157, 137), (145, 165, 162, 142), (142, 162, 163, 143), (156, 176, 160, 140), (152, 172, 173, 153), (144, 164, 165, 145), (139, 159, 176, 156), (150, 170, 166, 146), (146, 166, 167, 147), (147, 167, 171, 151), (148, 168, 164, 144), (153, 173, 174, 154), (149, 169, 170, 150), (137, 157, 158, 138), (155, 175, 168, 148), (143, 163, 169, 149), (138, 158, 159, 139), (141, 161, 175, 155), (186, 185, 178, 177), (462, 232, 231, 459), (385, 384, 193, 194), (194, 193, 461, 460), (192, 191, 383, 386), (381, 380, 190, 189), (189, 190, 184, 183), (183, 184, 185, 186), (177, 178, 182, 181), (180, 179, 191, 192), (181, 182, 179, 180), (19, 419, 418, 18), (63, 446, 393, 5), (29, 409, 408, 28), (72, 73, 449, 448), (457, 456, 188, 187), (388, 195, 196, 389), (23, 21, 433, 437), (30, 412, 409, 29), (458, 230, 229, 455), (4, 392, 415, 17), (31, 2, 396, 423), (25, 24, 439, 441), (34, 33, 427, 429), (18, 418, 414, 16), (35, 34, 429, 431), (406, 204, 207, 411), (420, 211, 210, 417), (434, 218, 220, 438), (396, 2, 3, 397), (451, 454, 79, 78), (17, 415, 421, 20), (400, 201, 202, 401), (22, 25, 441, 436), (4, 5, 393, 392), (28, 408, 403, 26), (32, 35, 431, 426), (457, 187, 16, 414), (33, 31, 423, 427), (73, 188, 456, 449), (27, 405, 412, 30), (3, 61, 443, 397), (0, 22, 436, 399), (454, 461, 193, 79), (24, 23, 437, 439), (78, 32, 426, 451), (7, 390, 446, 63), (61, 1, 402, 443), (226, 264, 263, 225), (220, 258, 259, 221), (196, 234, 262, 224), (214, 252, 265, 227), (218, 256, 258, 220), (204, 242, 245, 207), (225, 263, 256, 218), (206, 244, 243, 205), (198, 236, 235, 197), (232, 270, 269, 231), (209, 247, 250, 212), (223, 261, 238, 200), (230, 268, 267, 229), (197, 235, 247, 209), (211, 249, 248, 210), (228, 266, 270, 232), (203, 241, 233, 195), (212, 250, 249, 211), (231, 269, 242, 204), (205, 243, 241, 203), (210, 248, 246, 208), (229, 267, 264, 226), (219, 257, 239, 201), (217, 255, 252, 214), (208, 246, 268, 230), (199, 237, 251, 213), (216, 254, 255, 217), (207, 245, 244, 206), (215, 253, 254, 216), (224, 262, 236, 198), (213, 251, 253, 215), (201, 239, 240, 202), (202, 240, 261, 223), (222, 260, 257, 219), (200, 238, 237, 199), (227, 265, 266, 228), (221, 259, 260, 222), (195, 233, 234, 196), (284, 271, 272, 283), (271, 273, 274, 272), (276, 277, 278, 275), (280, 281, 282, 279), (286, 287, 288, 285), (290, 291, 292, 289), (294, 286, 285, 293), (296, 297, 298, 295), (281, 296, 295, 282), (300, 301, 302, 299), (287, 280, 279, 288), (301, 303, 304, 302), (297, 290, 289, 298), (291, 300, 299, 292), (303, 305, 306, 304), (308, 294, 293, 307), (277, 308, 307, 278), (305, 284, 283, 306), (310, 276, 275, 309), (273, 310, 309, 274), (284, 117, 118, 271), (316, 317, 318, 315), (324, 325, 326, 323), (320, 321, 322, 319), (312, 313, 314, 311), (370, 318, 317, 369), (368, 326, 325, 367), (344, 345, 346, 343), (345, 339, 340, 346), (338, 341, 342, 337), (348, 351, 352, 347), (351, 353, 354, 352), (353, 355, 356, 354), (355, 349, 350, 356), (334, 335, 336, 333), (335, 329, 330, 336), (366, 359, 360, 365), (364, 366, 365, 363), (362, 364, 363, 361), (358, 362, 361, 357), (315, 330, 329, 316), (311, 340, 339, 312), (332, 334, 333, 331), (328, 332, 331, 327), (323, 350, 349, 324), (319, 360, 359, 320), (313, 370, 369, 314), (341, 344, 343, 342), (321, 368, 367, 322), (376, 377, 378, 375), (372, 373, 374, 371), (371, 358, 357, 372), (375, 348, 347, 376), (384, 385, 386, 383), (380, 381, 382, 379), (379, 374, 373, 380), (337, 382, 381, 338), (383, 378, 377, 384), (327, 386, 385, 328), (340, 311, 4, 17), (402, 399, 400, 401), (396, 397, 398, 395), (388, 389, 390, 387), (446, 390, 389, 445), (406, 411, 412, 405), (394, 391, 392, 393), (444, 398, 397, 443), (420, 417, 418, 419), (422, 420, 419, 421), (417, 413, 414, 418), (426, 431, 432, 425), (431, 429, 430, 432), (429, 427, 428, 430), (427, 423, 424, 428), (436, 441, 442, 435), (441, 439, 440, 442), (439, 437, 438, 440), (437, 433, 434, 438), (410, 407, 408, 409), (416, 422, 421, 415), (415, 392, 391, 416), (387, 403, 404, 388), (407, 404, 403, 408), (435, 400, 399, 436), (395, 424, 423, 396), (411, 410, 409, 412), (393, 446, 445, 394), (401, 444, 443, 402), (454, 451, 452, 453), (448, 449, 450, 447), (425, 452, 451, 426), (447, 434, 433, 448), (460, 461, 462, 459), (456, 457, 458, 455), (453, 462, 461, 454), (459, 406, 405, 460), (455, 450, 449, 456), (413, 458, 457, 414), (387, 390, 7, 6)])
me_ob_innerdig.polygons.foreach_set('use_smooth', [True] * 417)
me_ob_innerdig.polygons.foreach_set('material_index', [2, 2, 0, 1, 2, 1, 1, 0, 0, 1, 1, 1, 2, 0, 0, 0, 1, 1, 1, 1, 1, 2, 1, 0, 0, 0, 1, 2, 0, 0, 0, 2, 0, 1, 2, 2, 2, 2, 0, 1, 0, 1, 0, 2, 2, 2, 2, 2, 2, 2, 1, 1, 1, 1, 1, 2, 1, 1, 2, 0, 1, 0, 0, 0, 0, 0, 1, 0, 0, 1, 1, 0, 0, 1, 1, 0, 1, 1, 1, 1, 2, 0, 0, 0, 1, 0, 0, 0, 0, 2, 0, 2, 2, 0, 2, 0, 1, 0, 0, 0, 2, 2, 1, 1, 1, 0, 2, 2, 0, 0, 0, 1, 0, 0, 0, 0, 0, 0, 0, 0, 0, 0, 0, 0, 0, 1, 2, 1, 2, 0, 0, 0, 0, 0, 0, 0, 0, 0, 0, 0, 0, 0, 0, 0, 0, 0, 0, 0, 0, 0, 0, 0, 0, 0, 0, 0, 0, 0, 0, 0, 0, 0, 0, 0, 0, 0, 0, 0, 0, 0, 0, 0, 0, 0, 0, 0, 0, 0, 0, 0, 0, 0, 0, 0, 0, 0, 0, 0, 0, 0, 0, 0, 0, 0, 0, 0, 0, 0, 0, 0, 0, 0, 0, 0, 0, 0, 0, 0, 0, 0, 0, 0, 0, 0, 0, 0, 0, 0, 0, 0, 0, 0, 0, 0, 0, 0, 0, 0, 0, 0, 0, 0, 0, 2, 1, 1, 0, 0, 0, 0, 0, 0, 0, 1, 1, 1, 1, 1, 2, 1, 1, 2, 1, 1, 1, 1, 1, 1, 2, 2, 2, 1, 1, 1, 2, 1, 1, 1, 1, 1, 1, 1, 1, 1, 1, 1, 1, 1, 1, 1, 2, 2, 2, 2, 2, 2, 2, 2, 2, 2, 2, 2, 2, 2, 2, 2, 2, 2, 2, 2, 2, 2, 2, 2, 2, 2, 2, 2, 2, 2, 2, 2, 2, 2, 2, 2, 2, 2, 0, 0, 0, 0, 0, 0, 0, 0, 0, 0, 0, 0, 0, 0, 0, 0, 0, 0, 0, 0, 0, 0, 0, 0, 0, 0, 0, 0, 0, 0, 0, 0, 0, 0, 0, 0, 0, 0, 0, 0, 0, 0, 0, 0, 0, 0, 0, 0, 0, 0, 0, 0, 0, 0, 0, 0, 0, 0, 0, 1, 2, 2, 2, 2, 2, 2, 2, 2, 2, 2, 2, 2, 2, 2, 2, 2, 2, 2, 2, 2, 2, 2, 2, 2, 2, 2, 2, 2, 2, 2, 2, 2, 2, 2, 2, 2, 2, 2, 1])
_k = set([(0, 1), (0, 22), (1, 61), (2, 3), (2, 31), (3, 61), (4, 5), (4, 17), (5, 63), (6, 7), (6, 26), (7, 63), (8, 9), (8, 47), (9, 62), (9, 181), (10, 11), (10, 52), (11, 60), (11, 66), (12, 13), (12, 41), (13, 60), (13, 70), (14, 15), (14, 36), (15, 62), (15, 186), (16, 18), (16, 187), (16, 337), (16, 414), (17, 20), (17, 340), (17, 415), (18, 19), (19, 20), (21, 23), (21, 72), (21, 358), (21, 433), (22, 25), (22, 359), (22, 436), (23, 24), (24, 25), (26, 28), (26, 329), (26, 403), (27, 30), (27, 194), (27, 328), (27, 405), (28, 29), (29, 30), (31, 33), (31, 350), (31, 423), (32, 35), (32, 78), (32, 347), (32, 426), (33, 34), (34, 35), (36, 38), (36, 339), (37, 40), (37, 189), (37, 338), (38, 39), (39, 40), (41, 43), (41, 360), (42, 45), (42, 74), (42, 357), (43, 44), (44, 45), (46, 48), (46, 192), (46, 327), (47, 50), (47, 330), (48, 49), (49, 50), (51, 53), (51, 76), (51, 348), (52, 55), (52, 349), (53, 54), (54, 55), (56, 90), (56, 92), (57, 82), (57, 84), (58, 85), (58, 114), (66, 67), (67, 182), (70, 71), (71, 185), (72, 73), (73, 188), (74, 75), (75, 190), (76, 77), (77, 191), (78, 79), (79, 193), (80, 98), (80, 100), (81, 106), (81, 108), (82, 83), (83, 95), (84, 87), (85, 86), (86, 88), (87, 107), (88, 96), (89, 96), (89, 110), (90, 91), (91, 103), (92, 95), (93, 109), (93, 110), (94, 109), (94, 113), (97, 104), (97, 113), (98, 99), (99, 111), (100, 103), (101, 102), (101, 105), (102, 104), (105, 112), (106, 107), (108, 111), (112, 116), (114, 115), (115, 116), (117, 118), (117, 134), (118, 119), (119, 136), (120, 121), (120, 136), (121, 135), (122, 123), (122, 125), (123, 129), (124, 125), (124, 128), (126, 127), (126, 130), (127, 131), (128, 135), (129, 130), (131, 132), (132, 133), (133, 134), (137, 138), (137, 154), (138, 139), (139, 156), (140, 141), (140, 156), (141, 155), (142, 143), (142, 145), (143, 149), (144, 145), (144, 148), (146, 147), (146, 150), (147, 151), (148, 155), (149, 150), (151, 152), (152, 153), (153, 154), (157, 158), (157, 174), (158, 159), (159, 176), (160, 161), (160, 176), (161, 175), (162, 163), (162, 165), (163, 169), (164, 165), (164, 168), (166, 167), (166, 170), (167, 171), (168, 175), (169, 170), (171, 172), (172, 173), (173, 174), (181, 182), (185, 186), (187, 188), (189, 190), (191, 192), (193, 194), (195, 196), (195, 203), (196, 224), (197, 198), (197, 209), (198, 224), (199, 200), (199, 213), (200, 223), (201, 202), (201, 219), (202, 223), (203, 205), (204, 207), (204, 231), (205, 206), (206, 207), (208, 210), (208, 230), (209, 212), (210, 211), (211, 212), (213, 215), (214, 217), (214, 227), (215, 216), (216, 217), (218, 220), (218, 225), (219, 222), (220, 221), (221, 222), (225, 226), (226, 229), (227, 228), (228, 232), (229, 230), (231, 232), (233, 234), (233, 241), (234, 262), (235, 236), (235, 247), (236, 262), (237, 238), (237, 251), (238, 261), (239, 240), (239, 257), (240, 261), (241, 243), (242, 245), (242, 269), (243, 244), (244, 245), (246, 248), (246, 268), (247, 250), (248, 249), (249, 250), (251, 253), (252, 255), (252, 265), (253, 254), (254, 255), (256, 258), (256, 263), (257, 260), (258, 259), (259, 260), (263, 264), (264, 267), (265, 266), (266, 270), (267, 268), (269, 270), (271, 273), (271, 284), (272, 274), (272, 283), (273, 310), (274, 309), (275, 278), (275, 309), (276, 277), (276, 310), (277, 308), (278, 307), (279, 282), (279, 288), (280, 281), (280, 287), (281, 296), (282, 295), (283, 306), (284, 305), (285, 288), (285, 293), (286, 287), (286, 294), (289, 292), (289, 298), (290, 291), (290, 297), (291, 300), (292, 299), (293, 307), (294, 308), (295, 298), (296, 297), (299, 302), (300, 301), (301, 303), (302, 304), (303, 305), (304, 306), (311, 314), (311, 340), (312, 313), (312, 339), (313, 370), (314, 369), (315, 318), (315, 330), (316, 317), (316, 329), (317, 369), (318, 370), (319, 322), (319, 360), (320, 321), (320, 359), (321, 368), (322, 367), (323, 326), (323, 350), (324, 325), (324, 349), (325, 367), (326, 368), (327, 328), (327, 331), (327, 386), (328, 332), (328, 385), (329, 330), (329, 335), (330, 336), (331, 333), (332, 334), (333, 336), (334, 335), (337, 338), (337, 342), (337, 382), (338, 341), (338, 381), (339, 340), (339, 345), (340, 346), (341, 344), (342, 343), (343, 346), (344, 345), (347, 348), (347, 352), (347, 376), (348, 351), (348, 375), (349, 350), (349, 355), (350, 356), (351, 353), (352, 354), (353, 355), (354, 356), (357, 358), (357, 361), (357, 372), (358, 362), (358, 371), (359, 360), (359, 366), (360, 365), (361, 363), (362, 364), (363, 365), (364, 366), (371, 374), (372, 373), (373, 380), (374, 379), (375, 378), (376, 377), (377, 384), (378, 383), (379, 382), (380, 381), (383, 386), (384, 385), (387, 390), (387, 403), (388, 389), (388, 404), (389, 445), (390, 446), (391, 394), (391, 416), (392, 393), (392, 415), (393, 446), (394, 445), (395, 398), (395, 424), (396, 397), (396, 423), (397, 443), (398, 444), (399, 402), (399, 436), (400, 401), (400, 435), (401, 444), (402, 443), (403, 408), (404, 407), (405, 412), (405, 460), (406, 411), (406, 459), (407, 410), (408, 409), (409, 412), (410, 411), (413, 417), (413, 458), (414, 418), (414, 457), (415, 421), (416, 422), (417, 420), (418, 419), (419, 421), (420, 422), (423, 427), (424, 428), (425, 432), (425, 452), (426, 431), (426, 451), (427, 429), (428, 430), (429, 431), (430, 432), (433, 437), (433, 448), (434, 438), (434, 447), (435, 442), (436, 441), (437, 439), (438, 440), (439, 441), (440, 442), (447, 450), (448, 449), (449, 456), (450, 455), (451, 454), (452, 453), (453, 462), (454, 461), (455, 458), (456, 457), (459, 462), (460, 461)])
me_ob_innerdig.attributes.new('sharp_edge', 'BOOLEAN', 'EDGE').data.foreach_set('value', [ (min(e.vertices), max(e.vertices)) in _k for e in me_ob_innerdig.edges])
_k = {(0, 1): 1.0, (2, 3): 1.0, (14, 15): 1.0, (6, 7): 1.0, (10, 11): 1.0, (8, 9): 1.0, (4, 5): 1.0, (5, 63): 1.0, (12, 13): 1.0, (9, 62): 1.0, (1, 61): 1.0, (11, 60): 1.0, (49, 50): 1.0, (18, 19): 1.0, (47, 50): 1.0, (48, 49): 1.0, (39, 40): 1.0, (46, 48): 1.0, (32, 35): 1.0, (34, 35): 1.0, (33, 34): 1.0, (31, 33): 1.0, (22, 25): 1.0, (24, 25): 1.0, (23, 24): 1.0, (21, 23): 1.0, (51, 53): 1.0, (53, 54): 1.0, (54, 55): 1.0, (52, 55): 1.0, (28, 29): 1.0, (38, 39): 1.0, (36, 38): 1.0, (17, 20): 1.0, (6, 26): 1.0, (14, 36): 1.0, (8, 47): 1.0, (41, 43): 1.0, (43, 44): 1.0, (44, 45): 1.0, (42, 45): 1.0, (29, 30): 1.0, (13, 60): 1.0, (4, 17): 1.0, (2, 31): 1.0, (10, 52): 1.0, (12, 41): 1.0, (0, 22): 1.0, (19, 20): 1.0, (16, 18): 1.0, (27, 30): 1.0, (37, 40): 1.0, (26, 28): 1.0, (15, 62): 1.0, (3, 61): 1.0, (57, 82): 1.0, (82, 83): 1.0, (84, 87): 1.0, (56, 90): 1.0, (56, 92): 1.0, (7, 63): 1.0, (57, 84): 1.0, (83, 95): 1.0, (78, 79): 1.0, (76, 77): 1.0, (72, 73): 1.0, (74, 75): 1.0, (70, 71): 1.0, (66, 67): 1.0, (11, 66): 1.0, (51, 76): 1.0, (13, 70): 1.0, (42, 74): 1.0, (21, 72): 1.0, (32, 78): 1.0, (90, 91): 1.0, (88, 96): 1.0, (58, 85): 1.0, (91, 103): 1.0, (101, 105): 1.0, (89, 96): 1.0, (92, 95): 1.0, (112, 116): 1.0, (97, 113): 1.0, (115, 116): 1.0, (80, 100): 1.0, (80, 98): 1.0, (102, 104): 1.0, (101, 102): 1.0, (98, 99): 1.0, (94, 109): 1.0, (105, 112): 1.0, (99, 111): 1.0, (93, 109): 1.0, (97, 104): 1.0, (100, 103): 1.0, (94, 113): 1.0, (93, 110): 1.0, (114, 115): 1.0, (58, 114): 1.0, (81, 108): 1.0, (81, 106): 1.0, (89, 110): 1.0, (85, 86): 1.0, (106, 107): 1.0, (87, 107): 1.0, (108, 111): 1.0, (86, 88): 1.0, (117, 118): 1.0, (118, 119): 1.0, (120, 121): 1.0, (122, 123): 1.0, (124, 125): 1.0, (126, 127): 1.0, (124, 128): 1.0, (129, 130): 1.0, (123, 129): 1.0, (131, 132): 1.0, (122, 125): 1.0, (132, 133): 1.0, (126, 130): 1.0, (127, 131): 1.0, (133, 134): 1.0, (128, 135): 1.0, (121, 135): 1.0, (117, 134): 1.0, (120, 136): 1.0, (119, 136): 1.0, (137, 138): 1.0, (138, 139): 1.0, (140, 141): 1.0, (142, 143): 1.0, (144, 145): 1.0, (146, 147): 1.0, (144, 148): 1.0, (149, 150): 1.0, (143, 149): 1.0, (151, 152): 1.0, (142, 145): 1.0, (152, 153): 1.0, (146, 150): 1.0, (147, 151): 1.0, (153, 154): 1.0, (148, 155): 1.0, (141, 155): 1.0, (137, 154): 1.0, (140, 156): 1.0, (139, 156): 1.0, (157, 158): 1.0, (158, 159): 1.0, (160, 161): 1.0, (162, 163): 1.0, (164, 165): 1.0, (166, 167): 1.0, (164, 168): 1.0, (169, 170): 1.0, (163, 169): 1.0, (171, 172): 1.0, (162, 165): 1.0, (172, 173): 1.0, (166, 170): 1.0, (167, 171): 1.0, (173, 174): 1.0, (168, 175): 1.0, (161, 175): 1.0, (157, 174): 1.0, (160, 176): 1.0, (159, 176): 1.0, (185, 186): 1.0, (193, 194): 1.0, (191, 192): 1.0, (187, 188): 1.0, (189, 190): 1.0, (181, 182): 1.0, (15, 186): 1.0, (9, 181): 1.0, (67, 182): 1.0, (71, 185): 1.0, (77, 191): 1.0, (46, 192): 1.0, (75, 190): 1.0, (37, 189): 1.0, (73, 188): 1.0, (16, 187): 1.0, (79, 193): 1.0, (27, 194): 1.0, (201, 202): 1.0, (199, 200): 1.0, (195, 196): 1.0, (196, 224): 1.0, (204, 207): 1.0, (197, 198): 1.0, (200, 223): 1.0, (210, 211): 1.0, (211, 212): 1.0, (208, 210): 1.0, (214, 217): 1.0, (216, 217): 1.0, (215, 216): 1.0, (213, 215): 1.0, (219, 222): 1.0, (221, 222): 1.0, (220, 221): 1.0, (218, 220): 1.0, (205, 206): 1.0, (209, 212): 1.0, (197, 209): 1.0, (195, 203): 1.0, (203, 205): 1.0, (201, 219): 1.0, (199, 213): 1.0, (206, 207): 1.0, (198, 224): 1.0, (202, 223): 1.0, (227, 228): 1.0, (225, 226): 1.0, (214, 227): 1.0, (218, 225): 1.0, (231, 232): 1.0, (229, 230): 1.0, (228, 232): 1.0, (204, 231): 1.0, (226, 229): 1.0, (208, 230): 1.0, (239, 240): 1.0, (237, 238): 1.0, (233, 234): 1.0, (234, 262): 1.0, (242, 245): 1.0, (235, 236): 1.0, (238, 261): 1.0, (248, 249): 1.0, (249, 250): 1.0, (246, 248): 1.0, (252, 255): 1.0, (254, 255): 1.0, (253, 254): 1.0, (251, 253): 1.0, (257, 260): 1.0, (259, 260): 1.0, (258, 259): 1.0, (256, 258): 1.0, (243, 244): 1.0, (247, 250): 1.0, (235, 247): 1.0, (233, 241): 1.0, (241, 243): 1.0, (239, 257): 1.0, (237, 251): 1.0, (244, 245): 1.0, (236, 262): 1.0, (240, 261): 1.0, (265, 266): 1.0, (263, 264): 1.0, (252, 265): 1.0, (256, 263): 1.0, (269, 270): 1.0, (267, 268): 1.0, (266, 270): 1.0, (242, 269): 1.0, (264, 267): 1.0, (246, 268): 1.0, (271, 284): 1.0, (272, 283): 1.0, (271, 273): 1.0, (272, 274): 1.0, (276, 277): 1.0, (275, 278): 1.0, (280, 281): 1.0, (279, 282): 1.0, (286, 287): 1.0, (285, 288): 1.0, (290, 291): 1.0, (289, 292): 1.0, (286, 294): 1.0, (285, 293): 1.0, (296, 297): 1.0, (295, 298): 1.0, (281, 296): 1.0, (282, 295): 1.0, (300, 301): 1.0, (299, 302): 1.0, (280, 287): 1.0, (279, 288): 1.0, (301, 303): 1.0, (302, 304): 1.0, (290, 297): 1.0, (289, 298): 1.0, (291, 300): 1.0, (292, 299): 1.0, (303, 305): 1.0, (304, 306): 1.0, (294, 308): 1.0, (293, 307): 1.0, (277, 308): 1.0, (278, 307): 1.0, (284, 305): 1.0, (283, 306): 1.0, (276, 310): 1.0, (275, 309): 1.0, (273, 310): 1.0, (274, 309): 1.0, (316, 317): 1.0, (315, 318): 1.0, (324, 325): 1.0, (323, 326): 1.0, (320, 321): 1.0, (319, 322): 1.0, (312, 313): 1.0, (311, 314): 1.0, (318, 370): 1.0, (317, 369): 1.0, (326, 368): 1.0, (325, 367): 1.0, (344, 345): 1.0, (343, 346): 1.0, (339, 345): 1.0, (340, 346): 1.0, (338, 341): 1.0, (337, 342): 1.0, (348, 351): 1.0, (347, 352): 1.0, (351, 353): 1.0, (352, 354): 1.0, (353, 355): 1.0, (354, 356): 1.0, (349, 355): 1.0, (350, 356): 1.0, (334, 335): 1.0, (333, 336): 1.0, (329, 335): 1.0, (330, 336): 1.0, (359, 366): 1.0, (360, 365): 1.0, (364, 366): 1.0, (363, 365): 1.0, (362, 364): 1.0, (361, 363): 1.0, (358, 362): 1.0, (357, 361): 1.0, (315, 330): 1.0, (316, 329): 1.0, (311, 340): 1.0, (312, 339): 1.0, (332, 334): 1.0, (331, 333): 1.0, (328, 332): 1.0, (327, 331): 1.0, (323, 350): 1.0, (324, 349): 1.0, (319, 360): 1.0, (320, 359): 1.0, (313, 370): 1.0, (314, 369): 1.0, (341, 344): 1.0, (342, 343): 1.0, (321, 368): 1.0, (322, 367): 1.0, (376, 377): 1.0, (375, 378): 1.0, (372, 373): 1.0, (371, 374): 1.0, (358, 371): 1.0, (357, 372): 1.0, (348, 375): 1.0, (347, 376): 1.0, (384, 385): 1.0, (383, 386): 1.0, (380, 381): 1.0, (379, 382): 1.0, (374, 379): 1.0, (373, 380): 1.0, (337, 382): 1.0, (338, 381): 1.0, (378, 383): 1.0, (377, 384): 1.0, (327, 386): 1.0, (328, 385): 1.0, (399, 402): 1.0, (400, 401): 1.0, (396, 397): 1.0, (395, 398): 1.0, (388, 389): 1.0, (387, 390): 1.0, (390, 446): 1.0, (389, 445): 1.0, (406, 411): 1.0, (405, 412): 1.0, (391, 394): 1.0, (392, 393): 1.0, (398, 444): 1.0, (397, 443): 1.0, (417, 420): 1.0, (418, 419): 1.0, (420, 422): 1.0, (419, 421): 1.0, (413, 417): 1.0, (414, 418): 1.0, (426, 431): 1.0, (425, 432): 1.0, (429, 431): 1.0, (430, 432): 1.0, (427, 429): 1.0, (428, 430): 1.0, (423, 427): 1.0, (424, 428): 1.0, (436, 441): 1.0, (435, 442): 1.0, (439, 441): 1.0, (440, 442): 1.0, (437, 439): 1.0, (438, 440): 1.0, (433, 437): 1.0, (434, 438): 1.0, (407, 410): 1.0, (408, 409): 1.0, (416, 422): 1.0, (415, 421): 1.0, (392, 415): 1.0, (391, 416): 1.0, (387, 403): 1.0, (388, 404): 1.0, (404, 407): 1.0, (403, 408): 1.0, (400, 435): 1.0, (399, 436): 1.0, (395, 424): 1.0, (396, 423): 1.0, (410, 411): 1.0, (409, 412): 1.0, (393, 446): 1.0, (394, 445): 1.0, (401, 444): 1.0, (402, 443): 1.0, (451, 454): 1.0, (452, 453): 1.0, (448, 449): 1.0, (447, 450): 1.0, (425, 452): 1.0, (426, 451): 1.0, (434, 447): 1.0, (433, 448): 1.0, (460, 461): 1.0, (459, 462): 1.0, (456, 457): 1.0, (455, 458): 1.0, (453, 462): 1.0, (454, 461): 1.0, (406, 459): 1.0, (405, 460): 1.0, (450, 455): 1.0, (449, 456): 1.0, (413, 458): 1.0, (414, 457): 1.0}
me_ob_innerdig.attributes.new('crease_edge', 'FLOAT', 'EDGE').data.foreach_set('value', [_k.get((min(e.vertices), max(e.vertices)), 0.0) for e in me_ob_innerdig.edges])
me_ob_innerdig.materials.append(mat_prox_alum_072)
me_ob_innerdig.materials.append(mat_prox_kevlar_072)
me_ob_innerdig.materials.append(mat_prox_rough_plastic_015)
me_ob_innerdig.materials.append(mat_prox_easy_spec_072)
me_ob_innerdig.materials.append(mat_prox_soap_070)
me_ob_innerdig.materials.append(mat_prox_emission_070)
me_ob_innerdig.use_remesh_preserve_volume = False
me_ob_innerdig.use_remesh_preserve_attributes = False
me_ob_innerdig.use_mirror_vertex_groups = False
me_ob_innerdig.update()

# ---- objects
ob_ap_innerdig = bpy.data.objects.new('AP_innerdig', me_ap_innerdig)
ob_bb_innerdig = bpy.data.objects.new('BB_innerdig', me_bb_innerdig)
ob_ob_innerdig = bpy.data.objects.new('OB_innerdig', me_ob_innerdig)

# ---- transforms, parenting, visibility, modifiers, constraints
ob_ap_innerdig.location = (0.0, 0.0, 0.0)
ob_ap_innerdig.hide_render = True
ob_ap_innerdig.visible_camera = False
ob_ap_innerdig.visible_diffuse = False
ob_ap_innerdig.visible_glossy = False
ob_ap_innerdig.visible_transmission = False
ob_ap_innerdig.visible_volume_scatter = False
ob_ap_innerdig.visible_shadow = False
ob_ap_innerdig.display_type = 'WIRE'
ob_ap_innerdig.show_wire = True
ob_ap_innerdig.show_all_edges = True
ob_ap_innerdig.show_in_front = True
ob_ap_innerdig.lineart.crease_threshold = 0.0
ob_bb_innerdig.parent = ob_ap_innerdig
ob_bb_innerdig.location = (0.0, 0.0, 0.0)
ob_bb_innerdig.lock_rotations_4d = False
ob_bb_innerdig.empty_display_type = 'ARROWS'
ob_bb_innerdig.hide_render = True
ob_bb_innerdig.visible_camera = False
ob_bb_innerdig.visible_diffuse = False
ob_bb_innerdig.visible_glossy = False
ob_bb_innerdig.visible_transmission = False
ob_bb_innerdig.visible_volume_scatter = False
ob_bb_innerdig.visible_shadow = False
ob_bb_innerdig.display_type = 'WIRE'
ob_bb_innerdig.show_wire = True
ob_bb_innerdig.show_all_edges = True
ob_bb_innerdig.lineart.crease_threshold = 0.0
_m = ob_bb_innerdig.modifiers.new('Bevel', 'BEVEL')
_m.width = 0.008
_m.width_pct = 0.008
_m.segments = 3
_m.limit_method = 'WEIGHT'
_m.use_clamp_overlap = False
_m.profile = 0.7
_m.spread = 0.0
_m = ob_bb_innerdig.modifiers.new('Auto Smooth', 'NODES')
_m.node_group = ng_auto_smooth
_gi = [s.identifier for s in ng_auto_smooth.interface.items_tree if s.item_type == 'SOCKET' and s.in_out == 'INPUT']
_m[_gi[1]] = 1.047  # Angle
ob_ob_innerdig.parent = ob_ap_innerdig
ob_ob_innerdig.location = (0.0, 0.0, 0.0)
ob_ob_innerdig.lock_rotations_4d = False
ob_ob_innerdig.empty_display_type = 'ARROWS'
ob_ob_innerdig.display_type = 'SOLID'
ob_ob_innerdig.show_transparent = True
ob_ob_innerdig.lineart.crease_threshold = 0.0
_m = ob_ob_innerdig.modifiers.new('Bevel', 'BEVEL')
_m.width = 0.0016
_m.width_pct = 0.0016
_m.segments = 3
_m.limit_method = 'WEIGHT'
_m.use_clamp_overlap = False
_m.profile = 0.7
_m.material = 0
_m.spread = 0.0
_m = ob_ob_innerdig.modifiers.new('Auto Smooth', 'NODES')
_m.node_group = ng_auto_smooth
_gi = [s.identifier for s in ng_auto_smooth.interface.items_tree if s.item_type == 'SOCKET' and s.in_out == 'INPUT']
_m[_gi[1]] = 1.047  # Angle

# ---- collection membership
col_collection_1.objects.link(ob_ap_innerdig)
col_collection_1.objects.link(ob_bb_innerdig)
col_collection_1.objects.link(ob_ob_innerdig)

# ---- scene / render settings (as saved in the file)
scene.frame_start = 1; scene.frame_end = 100; scene.frame_set(98)
scene.render.engine = 'CYCLES'
scene.render.image_settings.color_depth = '16'
scene.render.image_settings.compression = 90
scene.render.resolution_x = 1024
scene.render.resolution_y = 1024
scene.render.resolution_percentage = 50
scene.render.dither_intensity = 0.0
scene.render.use_simplify = True
scene.render.use_persistent_data = True
scene.cycles.use_denoising = False
scene.cycles.samples = 100
scene.cycles.sampling_pattern = 'TABULATED_SOBOL'
scene.cycles.light_sampling_threshold = 0.0
scene.cycles.use_adaptive_sampling = False
scene.cycles.use_light_tree = False
scene.cycles.caustics_reflective = False
scene.cycles.caustics_refractive = False
scene.cycles.blur_glossy = 4.0
scene.cycles.max_bounces = 4
scene.cycles.transmission_bounces = 4
scene.cycles.volume_bounces = 2
scene.cycles.transparent_max_bounces = 4
scene.cycles.use_animated_seed = True
scene.cycles.sample_clamp_direct = 4.0
scene.cycles.sample_clamp_indirect = 2.0
scene.cycles.debug_bvh_type = 'STATIC_BVH'
scene.view_settings.view_transform = 'Standard'
bpy.context.view_layer.update()

# ---- added for rendering (the .blend has no active camera): camera
cam_auto = bpy.data.cameras.new('AutoCamera')
cam_auto.lens = 50.0
cam_auto.sensor_width = 36.0
cam_auto.clip_end = 1000.0
ob_auto_camera = bpy.data.objects.new('AutoCamera', cam_auto)
scene.collection.objects.link(ob_auto_camera)
ob_auto_camera.location = (1.19218, -1.43061, 0.875193)
ob_auto_camera.rotation_euler = (1.09748, -7.21219e-08, 0.694738)
scene.camera = ob_auto_camera
bpy.context.view_layer.update()
